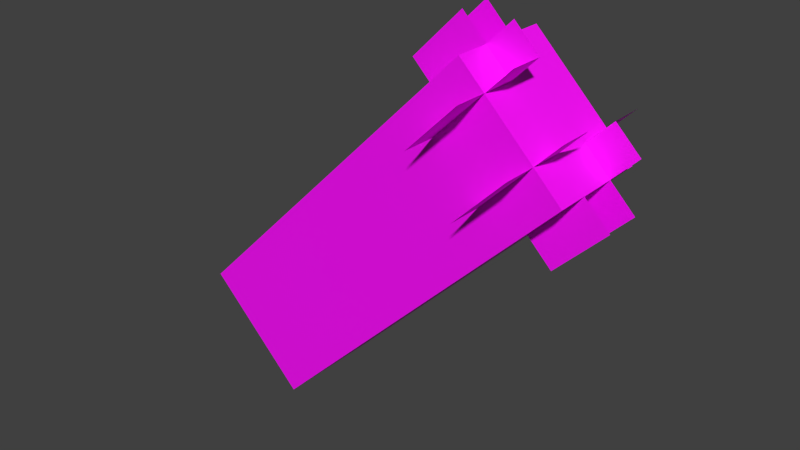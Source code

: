 # Source: x_bows_quiver.blend  (saved by Blender 5.2.44; exported with 4.5.12 LTS)
import bpy
from mathutils import Matrix  # noqa: F401  (used for matrix-valued properties, if any)

bpy.ops.wm.read_factory_settings(use_empty=True)
scene = bpy.context.scene
scene.name = 'Scene'

# ---- collections
col_collection_1 = bpy.data.collections.new('Collection 1'); scene.collection.children.link(col_collection_1)
col_collection_2 = bpy.data.collections.new('Collection 2'); scene.collection.children.link(col_collection_2)

# ---- images (referenced by path relative to the original .blend; pixels are not part of the script)
import os
ASSET_DIR = os.environ.get("B2B_ASSET_DIR", "")  # directory of the original .blend (textures are referenced by path, not embedded)
HERE = os.path.dirname(os.path.abspath(__file__))  # packed textures are extracted next to this script under _unpacked/

def load_image(name, relpath, width, height, colorspace="sRGB"):
    """Load a texture the original file referenced (path relative to the .blend, or extracted next to this script)."""
    p = next((c for c in (os.path.join(HERE, relpath), os.path.join(ASSET_DIR, relpath)) if relpath and os.path.exists(c)), "")
    if p:
        img = bpy.data.images.load(p, check_existing=True)
        img.name = name
    else:  # same state as the original file: an image datablock whose file is absent (Cycles renders it pink)
        img = bpy.data.images.new(name, width, height)
        img.source = "FILE"
        img.filepath = "//" + (relpath or name)
    img.colorspace_settings.name = colorspace
    return img
img_x_bows_quiver_empty_mesh_png = load_image('x_bows_quiver_empty_mesh.png', 'x_bows_quiver_empty_mesh.png', 1024, 1024, 'sRGB')

# ---- materials (node trees are filled in below, after node groups)
mat_quiver = bpy.data.materials.new('Quiver')
mat_quiver.use_backface_culling_lightprobe_volume = False
mat_quiver.use_transparent_shadow = False

# ---- material node trees
mat_quiver.use_nodes = True; mat_quiver.node_tree.nodes.clear()
_N = mat_quiver.node_tree.nodes; _L = mat_quiver.node_tree.links
n0 = _N.new('ShaderNodeBsdfPrincipled'); n0.name = 'Principled BSDF'; n0.location = (10, 300)
n0.distribution = 'GGX'
n0.subsurface_method = 'BURLEY'
n0.inputs[3].default_value = 1.45
n0.inputs[27].default_value = (0.0, 0.0, 0.0, 1.0)
n0.inputs[28].default_value = 1.0
n1 = _N.new('ShaderNodeOutputMaterial'); n1.name = 'Material Output'; n1.location = (300, 300)
n2 = _N.new('ShaderNodeTexImage'); n2.name = 'Image Texture'; n2.location = (-307, 298)
n2.image = img_x_bows_quiver_empty_mesh_png
_L.new(n0.outputs[0], n1.inputs[0])
_L.new(n2.outputs[0], n0.inputs[0])
_L.new(n2.outputs[1], n0.inputs[4])
n1.is_active_output = True

# ---- world
world_world = bpy.data.worlds.new('World'); scene.world = world_world
world_world.use_nodes = True; world_world.node_tree.nodes.clear()
_N = world_world.node_tree.nodes; _L = world_world.node_tree.links
n0 = _N.new('ShaderNodeOutputWorld'); n0.name = 'World Output'; n0.location = (280, 0)
n1 = _N.new('ShaderNodeBackground'); n1.name = 'Background'; n1.location = (0, 0)
n1.inputs[0].default_value = (0.05088, 0.05088, 0.05088, 1.0)
n2 = _N.new('NodeFrame'); n2.name = 'Frame'; n2.location = (0, 0)
n2.label = 'Versioning: Use Nodes was removed'
n2.width = 160
n0.parent = n2
n1.parent = n2
_L.new(n1.outputs[0], n0.inputs[0])
n0.is_active_output = True
world_world.color = (0.05088, 0.05088, 0.05088)
world_world.use_sun_shadow = False
world_world.sun_shadow_jitter_overblur = 0.0
world_world.cycles.sampling_method = 'NONE'
world_world.cycles.sample_map_resolution = 256

# ---- meshes
me_cube = bpy.data.meshes.new('Cube')
me_cube.from_pydata([(-2.809, -0.7477, -1.401), (1.434, -0.7498, 2.842), (1.434, 0.7502, 2.842), (-2.809, 0.7523, -1.4), (-2.809, 0.7523, -1.4), (1.434, 0.7502, 2.842), (2.848, 0.7509, 1.428), (-1.394, 0.753, -2.814), (-1.394, 0.753, -2.814), (2.848, 0.7509, 1.428), (2.848, -0.7491, 1.427), (-1.394, -0.747, -2.815), (-1.394, -0.747, -2.815), (2.848, -0.7491, 1.427), (1.434, -0.7498, 2.842), (-2.809, -0.7477, -1.401), (-2.809, 0.7523, -1.4), (-1.394, 0.753, -2.814), (-1.394, -0.747, -2.815), (-2.809, -0.7477, -1.401), (2.848, 0.7509, 1.428), (1.434, 0.7502, 2.842), (1.434, -0.7498, 2.842), (2.848, -0.7491, 1.427), (1.09, -1.245, 1.791), (1.797, -1.246, 2.498), (1.797, -0.7458, 2.498), (1.09, -0.7454, 1.791), (1.752, -1.249, 1.109), (2.459, -1.249, 1.817), (2.459, -0.7493, 1.817), (1.752, -0.7489, 1.11), (2.141, -0.298, 0.7205), (2.495, -0.2979, 0.367), (3.202, -0.2982, 1.074), (2.848, -0.2984, 1.428), (2.139, 0.2513, 0.7228), (2.493, 0.2514, 0.3693), (3.2, 0.2511, 1.076), (2.846, 0.2509, 1.43), (0.3872, -0.2458, 2.475), (0.7407, -0.2456, 2.121), (1.448, -0.2459, 2.828), (1.094, -0.2461, 3.182), (0.3734, 0.2319, 2.489), (0.727, 0.2321, 2.135), (1.434, 0.2317, 2.842), (1.081, 0.2316, 3.196), (1.788, -0.2458, 2.488), (1.434, -0.2459, 2.842), (1.788, -0.2461, 3.195), (2.141, -0.2459, 2.842), (1.788, -0.2458, 2.488), (1.788, -0.7458, 2.488), (2.141, -0.7459, 2.842), (2.141, -0.2459, 2.842), (2.459, -0.2493, 1.817), (2.459, -0.7493, 1.817), (2.813, -0.7494, 2.17), (2.813, -0.2494, 2.171), (2.493, 0.2507, 1.784), (2.846, 0.2509, 1.43), (3.2, 0.2507, 1.784), (2.846, 0.2506, 2.137), (2.493, 0.2507, 1.784), (2.493, 0.7507, 1.784), (2.846, 0.7506, 2.137), (2.846, 0.2506, 2.137), (1.904, 0.7514, 0.4839), (0.4898, 0.7507, 1.898), (0.4898, -0.7493, 1.897), (1.904, -0.7486, 0.4832)], [], [(0, 1, 2, 3), (4, 5, 6, 7), (8, 9, 10, 11), (12, 13, 14, 15), (16, 17, 18, 19), (20, 21, 22, 23), (24, 25, 26, 27), (28, 29, 30, 31), (32, 33, 34, 35), (36, 37, 38, 39), (40, 41, 42, 43), (44, 45, 46, 47), (48, 49, 50, 51), (52, 53, 54, 55), (56, 57, 58, 59), (60, 61, 62, 63), (64, 65, 66, 67), (68, 69, 70, 71)])
_uv = me_cube.uv_layers.new(name='UVMap')
_uv.uv.foreach_set('vector', [0.2144, 0.2001, 0.2144, 0.8, 9.7e-05, 0.8, 9.8e-05, 0.2001, 1.0, 0.2001, 1.0, 0.8, 0.7142, 0.8, 0.7142, 0.2001, 0.7142, 0.2001, 0.7142, 0.8, 0.4999, 0.8, 0.4999, 0.2001, 0.4999, 0.2001, 0.4999, 0.8, 0.2144, 0.8, 0.2144, 0.2001, 0.2144, -0.00018, 0.4999, -0.00018, 0.4999, 0.2001, 0.2144, 0.2001, 0.4999, 1.0, 0.2144, 1.0, 0.2144, 0.8, 0.4999, 0.8, 0.215, 0.8664, 0.215, 0.7332, 0.2858, 0.7332, 0.2858, 0.8664, 0.3567, 0.733, 0.215, 0.733, 0.215, 0.6664, 0.3567, 0.6664, 0.3569, 0.7998, 0.4278, 0.7998, 0.4278, 0.9331, 0.3569, 0.9331, 0.428, 0.6664, 0.4988, 0.6664, 0.4988, 0.7996, 0.428, 0.7996, 0.3569, 0.6664, 0.4278, 0.6664, 0.4278, 0.7996, 0.3569, 0.7996, 0.3567, 0.8666, 0.3567, 0.9333, 0.215, 0.9333, 0.215, 0.8666, 0.428, 0.7998, 0.4988, 0.7998, 0.4988, 0.8664, 0.428, 0.8664, 0.4278, 0.9333, 0.4278, 0.9999, 0.3569, 0.9999, 0.3569, 0.9333, 0.428, 0.8666, 0.4988, 0.8666, 0.4988, 0.9333, 0.428, 0.9333, 0.5699, 0.733, 0.499, 0.733, 0.499, 0.6664, 0.5699, 0.6664, 0.2858, 1.0, 0.215, 1.0, 0.215, 0.9334, 0.2858, 0.9334, 0.7856, 0.2, 0.5002, 0.2, 0.5002, 9.799e-05, 0.7856, 9.799e-05])
me_cube.materials.append(mat_quiver)
me_cube.use_remesh_preserve_volume = False
me_cube.use_remesh_preserve_attributes = False
me_cube.use_mirror_vertex_groups = False
me_cube.use_paint_bone_selection = False
me_cube.use_paint_mask = True
me_cube.update()

# ---- objects
ob_player = bpy.data.objects.new('Player', me_cube)

# ---- transforms, parenting, visibility, modifiers, constraints
ob_player.location = (0.0, 0.0, 0.0)
ob_player.lock_rotations_4d = False
ob_player.empty_display_type = 'ARROWS'
ob_player.lineart.crease_threshold = 0.0
_vg = ob_player.vertex_groups.new(name='Body')
_vg.add([0, 1, 2, 3, 4, 5, 6, 7, 8, 9, 10, 11, 12, 13, 14, 15, 16, 17, 18, 19, 20, 21, 22, 23, 24, 25, 26, 27, 28, 29, 30, 31, 32, 33, 34, 35, 36, 37, 38, 39, 40, 41, 42, 43, 44, 45, 46, 47, 48, 49, 50, 51, 52, 53, 54, 55, 56, 57, 58, 59, 60, 61, 62, 63, 64, 65, 66, 67, 68, 69, 70, 71], 1.0, 'REPLACE')
_vg = ob_player.vertex_groups.new(name='Head')
_vg = ob_player.vertex_groups.new(name='Arm_Left')
_vg = ob_player.vertex_groups.new(name='Arm_Right')
_vg = ob_player.vertex_groups.new(name='Leg_Right')
_vg = ob_player.vertex_groups.new(name='Leg_Left')
_m = ob_player.modifiers.new('Armature', 'ARMATURE')

# ---- collection membership
col_collection_1.objects.link(ob_player)

# ---- scene / render settings (as saved in the file)
scene.frame_start = 0; scene.frame_end = 220; scene.frame_set(0)
scene.render.engine = 'BLENDER_EEVEE_NEXT'
scene.render.image_settings.color_mode = 'RGB'
scene.render.image_settings.compression = 90
scene.render.resolution_percentage = 50
scene.render.fps = 30
scene.render.dither_intensity = 0.0
scene.render.bake_margin = 2
scene.render.bake_bias = 0.0
scene.render.bake_samples = 0
scene.cycles.use_denoising = False
scene.cycles.samples = 10
scene.cycles.sampling_pattern = 'TABULATED_SOBOL'
scene.cycles.light_sampling_threshold = 0.0
scene.cycles.use_adaptive_sampling = False
scene.cycles.use_light_tree = False
scene.cycles.blur_glossy = 0.0
scene.cycles.volume_bounces = 1
scene.cycles.pixel_filter_type = 'GAUSSIAN'
scene.cycles.sample_clamp_indirect = 0.0
scene.eevee.fast_gi_thickness_near = 0.1
scene.eevee.fast_gi_thickness_far = 0.0
scene.view_settings.view_transform = 'Standard'
bpy.context.view_layer.update()

# ---- added for rendering (the .blend has no active camera and no usable light): camera, sun
cam_auto = bpy.data.cameras.new('AutoCamera')
cam_auto.lens = 50.0
cam_auto.sensor_width = 36.0
cam_auto.clip_end = 1000.0
ob_auto_camera = bpy.data.objects.new('AutoCamera', cam_auto)
scene.collection.objects.link(ob_auto_camera)
ob_auto_camera.location = (8.2766, -9.9441, 6.65419)
ob_auto_camera.rotation_euler = (1.09748, -7.21219e-08, 0.694738)
scene.camera = ob_auto_camera
light_auto_sun = bpy.data.lights.new('AutoSun', 'SUN')
light_auto_sun.energy = 3.0
light_auto_sun.angle = 0.0523599
ob_auto_sun = bpy.data.objects.new('AutoSun', light_auto_sun)
scene.collection.objects.link(ob_auto_sun)
ob_auto_sun.rotation_euler = (0.872665, 0.174533, 0.523599)
bpy.context.view_layer.update()
